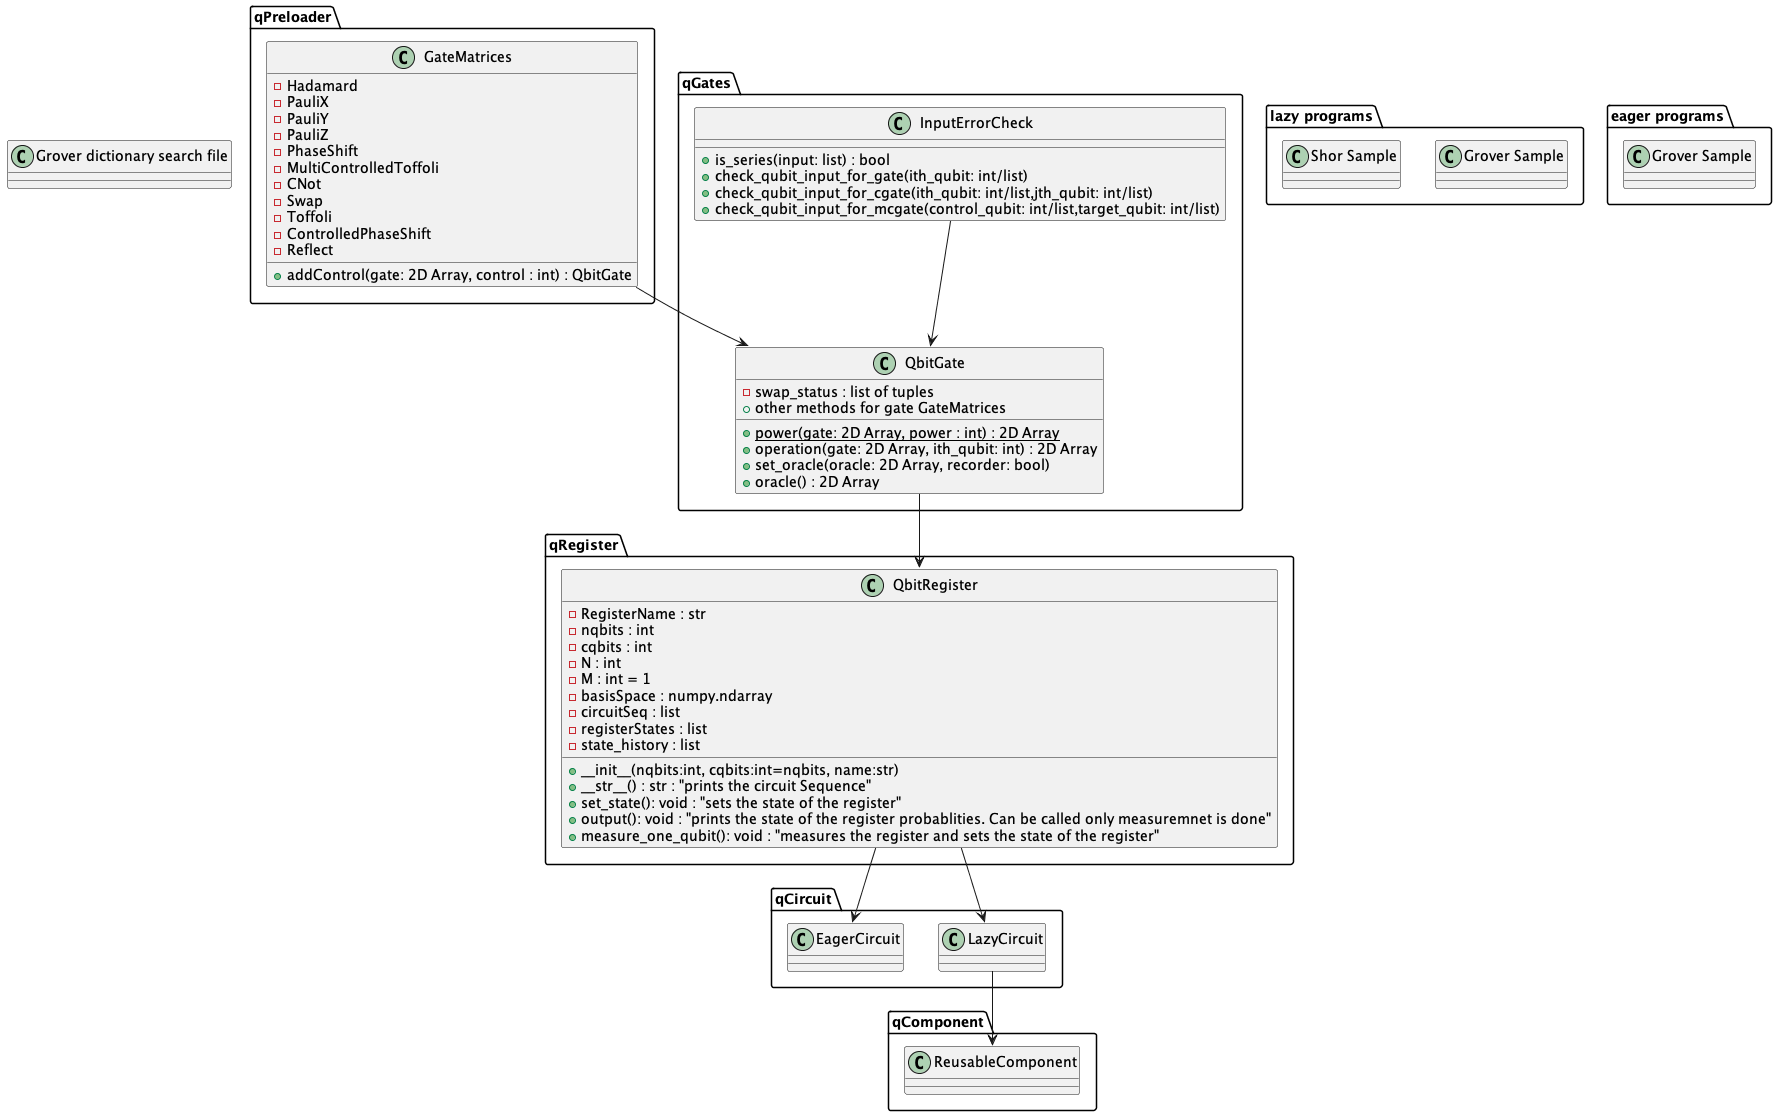

The diagram above was rendered by PlantUML. Its source (embedded in the PNG):
@startuml


package qPreloader {
    class GateMatrices {
        - Hadamard
        - PauliX
        - PauliY
        - PauliZ
        - PhaseShift
        - MultiControlledToffoli
        - CNot
        - Swap
        - Toffoli
        - ControlledPhaseShift
        - Reflect 

        + addControl(gate: 2D Array, control : int) : QbitGate

    }

}

package qGates {
    class QbitGate{
        - swap_status : list of tuples
        {static} + power(gate: 2D Array, power : int) : 2D Array
        + operation(gate: 2D Array, ith_qubit: int) : 2D Array
        + set_oracle(oracle: 2D Array, recorder: bool)
        + oracle() : 2D Array
        + other methods for gate GateMatrices
    
    }
    class InputErrorCheck {
        + is_series(input: list) : bool
        + check_qubit_input_for_gate(ith_qubit: int/list) 
        + check_qubit_input_for_cgate(ith_qubit: int/list,jth_qubit: int/list)
        + check_qubit_input_for_mcgate(control_qubit: int/list,target_qubit: int/list)


    }
}

package qRegister {
    class QbitRegister {
            - RegisterName : str
            - nqbits : int
            - cqbits : int
            - N : int
            - M : int = 1
            - basisSpace : numpy.ndarray
            - circuitSeq : list
            - registerStates : list
            - state_history : list
            
            + __init__(nqbits:int, cqbits:int=nqbits, name:str)
            + __str__() : str : "prints the circuit Sequence"
            + set_state(): void : "sets the state of the register"
            + output(): void : "prints the state of the register probablities. Can be called only measuremnet is done"
            + measure_one_qubit(): void : "measures the register and sets the state of the register"



    }

}

package qCircuit {
    class LazyCircuit {


    }
    class EagerCircuit {
    }
}



package qComponent {
    class ReusableComponent {
     
    }

}


InputErrorCheck --> QbitGate
GateMatrices --> QbitGate
QbitGate --> QbitRegister
QbitRegister --> LazyCircuit
QbitRegister --> EagerCircuit
LazyCircuit --> ReusableComponent

package "lazy programs" {
    class "Grover Sample" {
    }
    class "Shor Sample" {
    }
}

package "eager programs" {
    class "Grover Sample" {
    }
}

class "Grover dictionary search file" {
}

@enduml